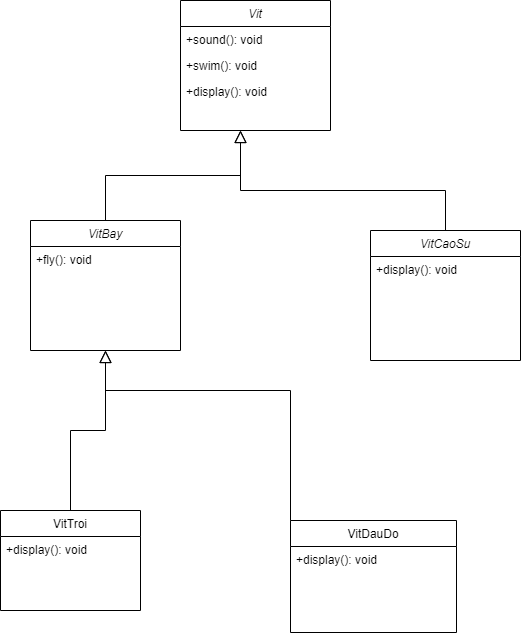

The diagram above was exported from draw.io. Its source (the exported page's mxGraphModel, read from the mxfile embedded in the PNG):
<mxGraphModel dx="867" dy="990" grid="1" gridSize="10" guides="1" tooltips="1" connect="1" arrows="1" fold="1" page="1" pageScale="1" pageWidth="827" pageHeight="1169" math="0" shadow="0">
  <root>
    <mxCell id="WIyWlLk6GJQsqaUBKTNV-0" />
    <mxCell id="WIyWlLk6GJQsqaUBKTNV-1" parent="WIyWlLk6GJQsqaUBKTNV-0" />
    <mxCell id="zkfFHV4jXpPFQw0GAbJ--6" value="VitTroi" style="swimlane;fontStyle=0;align=center;verticalAlign=top;childLayout=stackLayout;horizontal=1;startSize=26;horizontalStack=0;resizeParent=1;resizeLast=0;collapsible=1;marginBottom=0;rounded=0;shadow=0;strokeWidth=1;" parent="WIyWlLk6GJQsqaUBKTNV-1" vertex="1">
      <mxGeometry x="70" y="550" width="140" height="100" as="geometry">
        <mxRectangle x="130" y="380" width="160" height="26" as="alternateBounds" />
      </mxGeometry>
    </mxCell>
    <mxCell id="fY4vivXoEn_ZZYUn8pO4-41" value="+display(): void" style="text;align=left;verticalAlign=top;spacingLeft=4;spacingRight=4;overflow=hidden;rotatable=0;points=[[0,0.5],[1,0.5]];portConstraint=eastwest;rounded=0;shadow=0;html=0;" vertex="1" parent="zkfFHV4jXpPFQw0GAbJ--6">
      <mxGeometry y="26" width="140" height="26" as="geometry" />
    </mxCell>
    <mxCell id="zkfFHV4jXpPFQw0GAbJ--12" value="" style="endArrow=block;endSize=10;endFill=0;shadow=0;strokeWidth=1;rounded=0;edgeStyle=elbowEdgeStyle;elbow=vertical;entryX=0.5;entryY=1;entryDx=0;entryDy=0;" parent="WIyWlLk6GJQsqaUBKTNV-1" source="zkfFHV4jXpPFQw0GAbJ--6" target="fY4vivXoEn_ZZYUn8pO4-33" edge="1">
      <mxGeometry width="160" relative="1" as="geometry">
        <mxPoint x="200" y="203" as="sourcePoint" />
        <mxPoint x="200" y="370" as="targetPoint" />
      </mxGeometry>
    </mxCell>
    <mxCell id="zkfFHV4jXpPFQw0GAbJ--13" value="VitDauDo" style="swimlane;fontStyle=0;align=center;verticalAlign=top;childLayout=stackLayout;horizontal=1;startSize=26;horizontalStack=0;resizeParent=1;resizeLast=0;collapsible=1;marginBottom=0;rounded=0;shadow=0;strokeWidth=1;" parent="WIyWlLk6GJQsqaUBKTNV-1" vertex="1">
      <mxGeometry x="360" y="560" width="166" height="112" as="geometry">
        <mxRectangle x="340" y="380" width="170" height="26" as="alternateBounds" />
      </mxGeometry>
    </mxCell>
    <mxCell id="fY4vivXoEn_ZZYUn8pO4-40" value="+display(): void" style="text;align=left;verticalAlign=top;spacingLeft=4;spacingRight=4;overflow=hidden;rotatable=0;points=[[0,0.5],[1,0.5]];portConstraint=eastwest;rounded=0;shadow=0;html=0;" vertex="1" parent="zkfFHV4jXpPFQw0GAbJ--13">
      <mxGeometry y="26" width="166" height="26" as="geometry" />
    </mxCell>
    <mxCell id="zkfFHV4jXpPFQw0GAbJ--16" value="" style="endArrow=block;endSize=10;endFill=0;shadow=0;strokeWidth=1;rounded=0;edgeStyle=elbowEdgeStyle;elbow=vertical;entryX=0.5;entryY=1;entryDx=0;entryDy=0;" parent="WIyWlLk6GJQsqaUBKTNV-1" source="zkfFHV4jXpPFQw0GAbJ--13" target="fY4vivXoEn_ZZYUn8pO4-33" edge="1">
      <mxGeometry width="160" relative="1" as="geometry">
        <mxPoint x="210" y="373" as="sourcePoint" />
        <mxPoint x="270" y="380" as="targetPoint" />
        <Array as="points">
          <mxPoint x="360" y="430" />
          <mxPoint x="370" y="440" />
        </Array>
      </mxGeometry>
    </mxCell>
    <mxCell id="fY4vivXoEn_ZZYUn8pO4-2" value="Vit" style="swimlane;fontStyle=2;align=center;verticalAlign=top;childLayout=stackLayout;horizontal=1;startSize=26;horizontalStack=0;resizeParent=1;resizeLast=0;collapsible=1;marginBottom=0;rounded=0;shadow=0;strokeWidth=1;" vertex="1" parent="WIyWlLk6GJQsqaUBKTNV-1">
      <mxGeometry x="250" y="40" width="150" height="130" as="geometry">
        <mxRectangle x="230" y="140" width="160" height="26" as="alternateBounds" />
      </mxGeometry>
    </mxCell>
    <mxCell id="fY4vivXoEn_ZZYUn8pO4-23" value="+sound(): void" style="text;align=left;verticalAlign=top;spacingLeft=4;spacingRight=4;overflow=hidden;rotatable=0;points=[[0,0.5],[1,0.5]];portConstraint=eastwest;" vertex="1" parent="fY4vivXoEn_ZZYUn8pO4-2">
      <mxGeometry y="26" width="150" height="26" as="geometry" />
    </mxCell>
    <mxCell id="fY4vivXoEn_ZZYUn8pO4-25" value="+swim(): void" style="text;align=left;verticalAlign=top;spacingLeft=4;spacingRight=4;overflow=hidden;rotatable=0;points=[[0,0.5],[1,0.5]];portConstraint=eastwest;rounded=0;shadow=0;html=0;" vertex="1" parent="fY4vivXoEn_ZZYUn8pO4-2">
      <mxGeometry y="52" width="150" height="26" as="geometry" />
    </mxCell>
    <mxCell id="fY4vivXoEn_ZZYUn8pO4-26" value="+display(): void" style="text;align=left;verticalAlign=top;spacingLeft=4;spacingRight=4;overflow=hidden;rotatable=0;points=[[0,0.5],[1,0.5]];portConstraint=eastwest;rounded=0;shadow=0;html=0;" vertex="1" parent="fY4vivXoEn_ZZYUn8pO4-2">
      <mxGeometry y="78" width="150" height="26" as="geometry" />
    </mxCell>
    <mxCell id="fY4vivXoEn_ZZYUn8pO4-28" value="VitCaoSu" style="swimlane;fontStyle=2;align=center;verticalAlign=top;childLayout=stackLayout;horizontal=1;startSize=26;horizontalStack=0;resizeParent=1;resizeLast=0;collapsible=1;marginBottom=0;rounded=0;shadow=0;strokeWidth=1;" vertex="1" parent="WIyWlLk6GJQsqaUBKTNV-1">
      <mxGeometry x="440" y="270" width="150" height="130" as="geometry">
        <mxRectangle x="230" y="140" width="160" height="26" as="alternateBounds" />
      </mxGeometry>
    </mxCell>
    <mxCell id="fY4vivXoEn_ZZYUn8pO4-31" value="+display(): void" style="text;align=left;verticalAlign=top;spacingLeft=4;spacingRight=4;overflow=hidden;rotatable=0;points=[[0,0.5],[1,0.5]];portConstraint=eastwest;rounded=0;shadow=0;html=0;" vertex="1" parent="fY4vivXoEn_ZZYUn8pO4-28">
      <mxGeometry y="26" width="150" height="26" as="geometry" />
    </mxCell>
    <mxCell id="fY4vivXoEn_ZZYUn8pO4-33" value="VitBay" style="swimlane;fontStyle=2;align=center;verticalAlign=top;childLayout=stackLayout;horizontal=1;startSize=26;horizontalStack=0;resizeParent=1;resizeLast=0;collapsible=1;marginBottom=0;rounded=0;shadow=0;strokeWidth=1;" vertex="1" parent="WIyWlLk6GJQsqaUBKTNV-1">
      <mxGeometry x="100" y="260" width="150" height="130" as="geometry">
        <mxRectangle x="230" y="140" width="160" height="26" as="alternateBounds" />
      </mxGeometry>
    </mxCell>
    <mxCell id="fY4vivXoEn_ZZYUn8pO4-37" value="+fly(): void" style="text;align=left;verticalAlign=top;spacingLeft=4;spacingRight=4;overflow=hidden;rotatable=0;points=[[0,0.5],[1,0.5]];portConstraint=eastwest;rounded=0;shadow=0;html=0;" vertex="1" parent="fY4vivXoEn_ZZYUn8pO4-33">
      <mxGeometry y="26" width="150" height="26" as="geometry" />
    </mxCell>
    <mxCell id="fY4vivXoEn_ZZYUn8pO4-38" value="" style="endArrow=block;endSize=10;endFill=0;shadow=0;strokeWidth=1;rounded=0;edgeStyle=elbowEdgeStyle;elbow=vertical;entryX=0.5;entryY=1;entryDx=0;entryDy=0;exitX=0.5;exitY=0;exitDx=0;exitDy=0;" edge="1" parent="WIyWlLk6GJQsqaUBKTNV-1" source="fY4vivXoEn_ZZYUn8pO4-28">
      <mxGeometry width="160" relative="1" as="geometry">
        <mxPoint x="445" y="360" as="sourcePoint" />
        <mxPoint x="310" y="170" as="targetPoint" />
        <Array as="points">
          <mxPoint x="445" y="230" />
          <mxPoint x="455" y="240" />
        </Array>
      </mxGeometry>
    </mxCell>
    <mxCell id="fY4vivXoEn_ZZYUn8pO4-39" value="" style="endArrow=block;endSize=10;endFill=0;shadow=0;strokeWidth=1;rounded=0;edgeStyle=elbowEdgeStyle;elbow=vertical;" edge="1" parent="WIyWlLk6GJQsqaUBKTNV-1" source="fY4vivXoEn_ZZYUn8pO4-33">
      <mxGeometry width="160" relative="1" as="geometry">
        <mxPoint x="150" y="560" as="sourcePoint" />
        <mxPoint x="310" y="170" as="targetPoint" />
      </mxGeometry>
    </mxCell>
  </root>
</mxGraphModel>